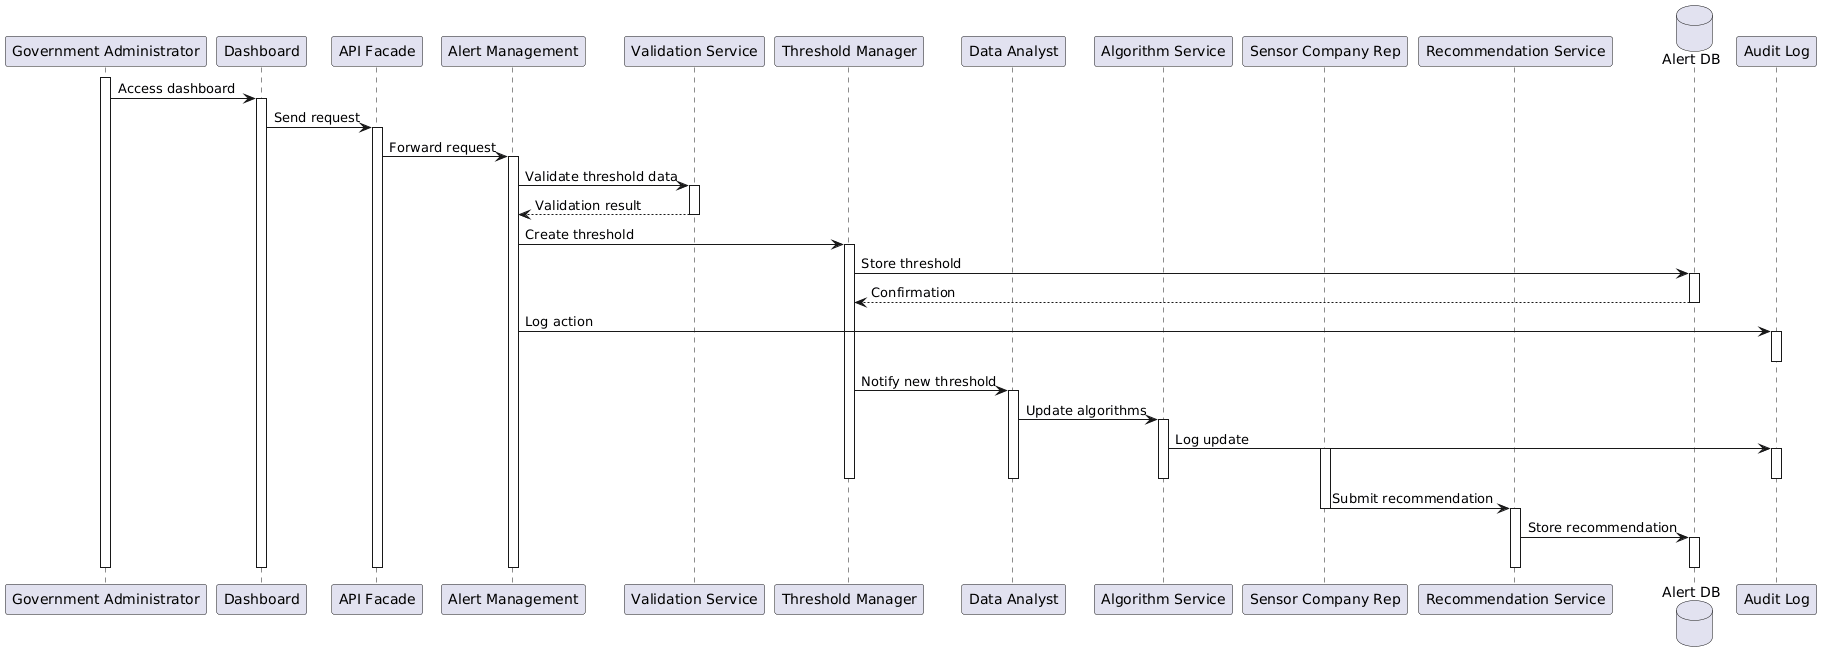

The diagram above was rendered by PlantUML. Its source (embedded in the PNG):
@startuml
participant "Government Administrator" as Admin
participant "Dashboard" as Dash
participant "API Facade" as API
participant "Alert Management" as AlertMgmt
participant "Validation Service" as Validation
participant "Threshold Manager" as Thresh
participant "Data Analyst" as Analyst
participant "Algorithm Service" as Algo
participant "Sensor Company Rep" as SensorRep
participant "Recommendation Service" as Rec
database "Alert DB" as DB
participant "Audit Log" as Audit

activate Admin
Admin -> Dash : Access dashboard
activate Dash

Dash -> API : Send request
activate API

API -> AlertMgmt : Forward request
activate AlertMgmt

AlertMgmt -> Validation : Validate threshold data
activate Validation
Validation --> AlertMgmt : Validation result
deactivate Validation

AlertMgmt -> Thresh : Create threshold
activate Thresh

Thresh -> DB : Store threshold
activate DB
DB --> Thresh : Confirmation
deactivate DB

AlertMgmt -> Audit : Log action
activate Audit
deactivate Audit

Thresh -> Analyst : Notify new threshold
activate Analyst

Analyst -> Algo : Update algorithms
activate Algo

Algo -> Audit : Log update
activate Audit
deactivate Audit

deactivate Algo
deactivate Analyst
deactivate Thresh

activate SensorRep
SensorRep -> Rec : Submit recommendation
deactivate SensorRep
activate Rec

Rec -> DB : Store recommendation
activate DB
deactivate DB

deactivate Rec
deactivate AlertMgmt
deactivate API
deactivate Dash
deactivate Admin
@enduml